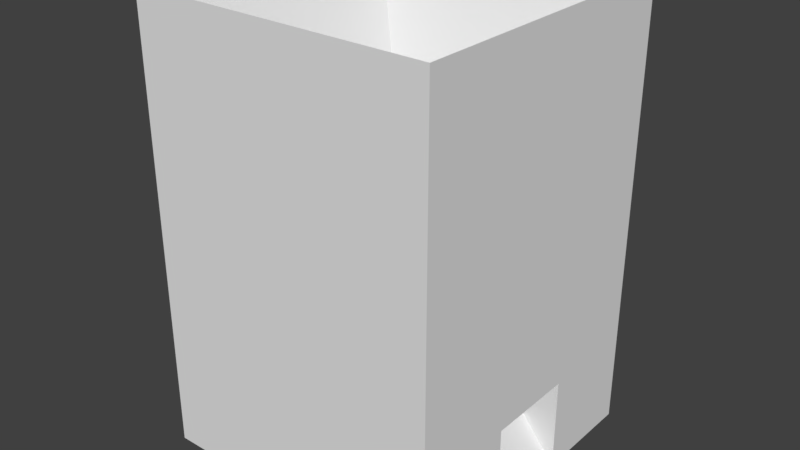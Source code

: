 # Source: pluviometroCuadrado.blend  (saved by Blender 2.77.0; exported with 4.5.12 LTS)
import bpy
from mathutils import Matrix  # noqa: F401  (used for matrix-valued properties, if any)

bpy.ops.wm.read_factory_settings(use_empty=True)
scene = bpy.context.scene
scene.name = 'Scene'

# ---- collections
col_collection_3 = bpy.data.collections.new('Collection 3'); scene.collection.children.link(col_collection_3)

# ---- world
world_world = bpy.data.worlds.new('World'); scene.world = world_world
world_world.color = (0.05088, 0.05088, 0.05088)
world_world.use_sun_shadow = False
world_world.sun_shadow_jitter_overblur = 0.0
world_world.cycles.sampling_method = 'MANUAL'

# ---- meshes
me_cubo_013 = bpy.data.meshes.new('Cubo.013')
me_cubo_013.from_pydata([(5.041, -3.0, -3.694), (5.041, 3.0, -3.694), (10.0, -3.0, -10.0), (10.0, -3.0, -3.694), (10.0, 3.0, -10.0), (10.0, 3.0, -3.694)], [], [(1, 5, 4), (3, 0, 2), (3, 5, 1, 0), (1, 4, 2, 0)])
me_cubo_013.use_remesh_preserve_volume = False
me_cubo_013.use_remesh_preserve_attributes = False
me_cubo_013.use_mirror_vertex_groups = False
me_cubo_013.update()
me_cubo_011 = bpy.data.meshes.new('Cubo.011')
me_cubo_011.from_pydata([(-5.0, -5.0, 5.048), (-5.0, 5.0, 5.048), (5.0, -5.0, 5.048), (5.0, 5.0, 5.048), (-5.0, -4.412, 5.048), (-5.0, -3.824, 5.048), (-5.0, -3.235, 5.048), (-5.0, -2.647, 5.048), (-5.0, -2.059, 5.048), (-5.0, -1.471, 5.048), (-5.0, -0.8824, 5.048), (-5.0, -0.2941, 5.048), (-5.0, 0.2941, 5.048), (-5.0, 0.8824, 5.048), (-5.0, 1.471, 5.048), (-5.0, 2.059, 5.048), (-5.0, 2.647, 5.048), (-5.0, 3.235, 5.048), (-5.0, 3.824, 5.048), (-5.0, 4.412, 5.048), (-4.412, 5.0, 5.048), (-3.824, 5.0, 5.048), (-3.235, 5.0, 5.048), (-2.647, 5.0, 5.048), (-2.059, 5.0, 5.048), (-1.471, 5.0, 5.048), (-0.8824, 5.0, 5.048), (-0.2941, 5.0, 5.048), (0.2941, 5.0, 5.048), (0.8824, 5.0, 5.048), (1.471, 5.0, 5.048), (2.059, 5.0, 5.048), (2.647, 5.0, 5.048), (3.235, 5.0, 5.048), (3.824, 5.0, 5.048), (4.412, 5.0, 5.048), (5.0, 4.412, 5.048), (5.0, 3.824, 5.048), (5.0, 3.235, 5.048), (5.0, 2.647, 5.048), (5.0, 2.059, 5.048), (5.0, 1.471, 5.048), (5.0, 0.8824, 5.048), (5.0, 0.2941, 5.048), (5.0, -0.2941, 5.048), (5.0, -0.8824, 5.048), (5.0, -1.471, 5.048), (5.0, -2.059, 5.048), (5.0, -2.647, 5.048), (5.0, -3.235, 5.048), (5.0, -3.824, 5.048), (5.0, -4.412, 5.048), (4.412, -5.0, 5.048), (3.824, -5.0, 5.048), (3.235, -5.0, 5.048), (2.647, -5.0, 5.048), (2.059, -5.0, 5.048), (1.471, -5.0, 5.048), (0.8824, -5.0, 5.048), (0.2941, -5.0, 5.048), (-0.2941, -5.0, 5.048), (-0.8824, -5.0, 5.048), (-1.471, -5.0, 5.048), (-2.059, -5.0, 5.048), (-2.647, -5.0, 5.048), (-3.235, -5.0, 5.048), (-3.824, -5.0, 5.048), (-4.412, -5.0, 5.048), (4.412, -4.412, 5.048), (3.824, -4.412, 5.048), (3.235, -4.412, 5.048), (2.647, -4.412, 5.048), (2.059, -4.412, 5.048), (1.471, -4.412, 5.048), (0.8824, -4.412, 5.048), (0.2941, -4.412, 5.048), (-0.2941, -4.412, 5.048), (-0.8824, -4.412, 5.048), (-1.471, -4.412, 5.048), (-2.059, -4.412, 5.048), (-2.647, -4.412, 5.048), (-3.235, -4.412, 5.048), (-3.824, -4.412, 5.048), (-4.412, -4.412, 5.048), (4.412, -3.824, 5.048), (3.824, -3.824, 5.048), (3.235, -3.824, 5.048), (2.647, -3.824, 5.048), (2.059, -3.824, 5.048), (1.471, -3.824, 5.048), (0.8824, -3.824, 5.048), (0.2941, -3.824, 5.048), (-0.2941, -3.824, 5.048), (-0.8824, -3.824, 5.048), (-1.471, -3.824, 5.048), (-2.059, -3.824, 5.048), (-2.647, -3.824, 5.048), (-3.235, -3.824, 5.048), (-3.824, -3.824, 5.048), (-4.412, -3.824, 5.048), (4.412, -3.235, 5.048), (3.824, -3.235, 5.048), (3.235, -3.235, 5.048), (2.647, -3.235, 5.048), (2.059, -3.235, 5.048), (1.471, -3.235, 5.048), (0.8824, -3.235, 5.048), (0.2941, -3.235, 5.048), (-0.2941, -3.235, 5.048), (-0.8824, -3.235, 5.048), (-1.471, -3.235, 5.048), (-2.059, -3.235, 5.048), (-2.647, -3.235, 5.048), (-3.235, -3.235, 5.048), (-3.824, -3.235, 5.048), (-4.412, -3.235, 5.048), (4.412, -2.647, 5.048), (3.824, -2.647, 5.048), (3.235, -2.647, 5.048), (2.647, -2.647, 5.048), (2.059, -2.647, 5.048), (1.471, -2.647, 5.048), (0.8824, -2.647, 5.048), (0.2941, -2.647, 5.048), (-0.2941, -2.647, 5.048), (-0.8824, -2.647, 5.048), (-1.471, -2.647, 5.048), (-2.059, -2.647, 5.048), (-2.647, -2.647, 5.048), (-3.235, -2.647, 5.048), (-3.824, -2.647, 5.048), (-4.412, -2.647, 5.048), (4.412, -2.059, 5.048), (3.824, -2.059, 5.048), (3.235, -2.059, 5.048), (2.647, -2.059, 5.048), (2.059, -2.059, 5.048), (1.471, -2.059, 5.048), (0.8824, -2.059, 5.048), (0.2941, -2.059, 5.048), (-0.2941, -2.059, 5.048), (-0.8824, -2.059, 5.048), (-1.471, -2.059, 5.048), (-2.059, -2.059, 5.048), (-2.647, -2.059, 5.048), (-3.235, -2.059, 5.048), (-3.824, -2.059, 5.048), (-4.412, -2.059, 5.048), (4.412, -1.471, 5.048), (3.824, -1.471, 5.048), (3.235, -1.471, 5.048), (2.647, -1.471, 5.048), (2.059, -1.471, 5.048), (1.471, -1.471, 5.048), (0.8824, -1.471, 5.048), (0.2941, -1.471, 5.048), (-0.2941, -1.471, 5.048), (-0.8824, -1.471, 5.048), (-1.471, -1.471, 5.048), (-2.059, -1.471, 5.048), (-2.647, -1.471, 5.048), (-3.235, -1.471, 5.048), (-3.824, -1.471, 5.048), (-4.412, -1.471, 5.048), (4.412, -0.8824, 5.048), (3.824, -0.8824, 5.048), (3.235, -0.8824, 5.048), (2.647, -0.8824, 5.048), (2.059, -0.8824, 5.048), (1.471, -0.8824, 5.048), (0.8824, -0.8824, 5.048), (0.2941, -0.8824, 5.048), (-0.2941, -0.8824, 5.048), (-0.8824, -0.8824, 5.048), (-1.471, -0.8824, 5.048), (-2.059, -0.8824, 5.048), (-2.647, -0.8824, 5.048), (-3.235, -0.8824, 5.048), (-3.824, -0.8824, 5.048), (-4.412, -0.8824, 5.048), (4.412, -0.2941, 5.048), (3.824, -0.2941, 5.048), (3.235, -0.2941, 5.048), (2.647, -0.2941, 5.048), (2.059, -0.2941, 5.048), (1.471, -0.2941, 5.048), (0.8824, -0.2941, 5.048), (0.2941, -0.2941, 5.048), (-0.2941, -0.2941, 5.048), (-0.8824, -0.2941, 5.048), (-1.471, -0.2941, 5.048), (-2.059, -0.2941, 5.048), (-2.647, -0.2941, 5.048), (-3.235, -0.2941, 5.048), (-3.824, -0.2941, 5.048), (-4.412, -0.2941, 5.048), (4.412, 0.2941, 5.048), (3.824, 0.2941, 5.048), (3.235, 0.2941, 5.048), (2.647, 0.2941, 5.048), (2.059, 0.2941, 5.048), (1.471, 0.2941, 5.048), (0.8824, 0.2941, 5.048), (0.2941, 0.2941, 5.048), (-0.2941, 0.2941, 5.048), (-0.8824, 0.2941, 5.048), (-1.471, 0.2941, 5.048), (-2.059, 0.2941, 5.048), (-2.647, 0.2941, 5.048), (-3.235, 0.2941, 5.048), (-3.824, 0.2941, 5.048), (-4.412, 0.2941, 5.048), (4.412, 0.8824, 5.048), (3.824, 0.8824, 5.048), (3.235, 0.8824, 5.048), (2.647, 0.8824, 5.048), (2.059, 0.8824, 5.048), (1.471, 0.8824, 5.048), (0.8824, 0.8824, 5.048), (0.2941, 0.8824, 5.048), (-0.2941, 0.8824, 5.048), (-0.8824, 0.8824, 5.048), (-1.471, 0.8824, 5.048), (-2.059, 0.8824, 5.048), (-2.647, 0.8824, 5.048), (-3.235, 0.8824, 5.048), (-3.824, 0.8824, 5.048), (-4.412, 0.8824, 5.048), (4.412, 1.471, 5.048), (3.824, 1.471, 5.048), (3.235, 1.471, 5.048), (2.647, 1.471, 5.048), (2.059, 1.471, 5.048), (1.471, 1.471, 5.048), (0.8824, 1.471, 5.048), (0.2941, 1.471, 5.048), (-0.2941, 1.471, 5.048), (-0.8824, 1.471, 5.048), (-1.471, 1.471, 5.048), (-2.059, 1.471, 5.048), (-2.647, 1.471, 5.048), (-3.235, 1.471, 5.048), (-3.824, 1.471, 5.048), (-4.412, 1.471, 5.048), (4.412, 2.059, 5.048), (3.824, 2.059, 5.048), (3.235, 2.059, 5.048), (2.647, 2.059, 5.048), (2.059, 2.059, 5.048), (1.471, 2.059, 5.048), (0.8824, 2.059, 5.048), (0.2941, 2.059, 5.048), (-0.2941, 2.059, 5.048), (-0.8824, 2.059, 5.048), (-1.471, 2.059, 5.048), (-2.059, 2.059, 5.048), (-2.647, 2.059, 5.048), (-3.235, 2.059, 5.048), (-3.824, 2.059, 5.048), (-4.412, 2.059, 5.048), (4.412, 2.647, 5.048), (3.824, 2.647, 5.048), (3.235, 2.647, 5.048), (2.647, 2.647, 5.048), (2.059, 2.647, 5.048), (1.471, 2.647, 5.048), (0.8824, 2.647, 5.048), (0.2941, 2.647, 5.048), (-0.2941, 2.647, 5.048), (-0.8824, 2.647, 5.048), (-1.471, 2.647, 5.048), (-2.059, 2.647, 5.048), (-2.647, 2.647, 5.048), (-3.235, 2.647, 5.048), (-3.824, 2.647, 5.048), (-4.412, 2.647, 5.048), (4.412, 3.235, 5.048), (3.824, 3.235, 5.048), (3.235, 3.235, 5.048), (2.647, 3.235, 5.048), (2.059, 3.235, 5.048), (1.471, 3.235, 5.048), (0.8824, 3.235, 5.048), (0.2941, 3.235, 5.048), (-0.2941, 3.235, 5.048), (-0.8824, 3.235, 5.048), (-1.471, 3.235, 5.048), (-2.059, 3.235, 5.048), (-2.647, 3.235, 5.048), (-3.235, 3.235, 5.048), (-3.824, 3.235, 5.048), (-4.412, 3.235, 5.048), (4.412, 3.824, 5.048), (3.824, 3.824, 5.048), (3.235, 3.824, 5.048), (2.647, 3.824, 5.048), (2.059, 3.824, 5.048), (1.471, 3.824, 5.048), (0.8824, 3.824, 5.048), (0.2941, 3.824, 5.048), (-0.2941, 3.824, 5.048), (-0.8824, 3.824, 5.048), (-1.471, 3.824, 5.048), (-2.059, 3.824, 5.048), (-2.647, 3.824, 5.048), (-3.235, 3.824, 5.048), (-3.824, 3.824, 5.048), (-4.412, 3.824, 5.048), (4.412, 4.412, 5.048), (3.824, 4.412, 5.048), (3.235, 4.412, 5.048), (2.647, 4.412, 5.048), (2.059, 4.412, 5.048), (1.471, 4.412, 5.048), (0.8824, 4.412, 5.048), (0.2941, 4.412, 5.048), (-0.2941, 4.412, 5.048), (-0.8824, 4.412, 5.048), (-1.471, 4.412, 5.048), (-2.059, 4.412, 5.048), (-2.647, 4.412, 5.048), (-3.235, 4.412, 5.048), (-3.824, 4.412, 5.048), (-4.412, 4.412, 5.048)], [(19, 1), (35, 3), (51, 2), (67, 0), (0, 4), (4, 5), (5, 6), (6, 7), (7, 8), (8, 9), (9, 10), (10, 11), (11, 12), (12, 13), (13, 14), (14, 15), (15, 16), (16, 17), (17, 18), (18, 19), (1, 20), (20, 21), (21, 22), (22, 23), (23, 24), (24, 25), (25, 26), (26, 27), (27, 28), (28, 29), (29, 30), (30, 31), (31, 32), (32, 33), (33, 34), (34, 35), (3, 36), (36, 37), (37, 38), (38, 39), (39, 40), (40, 41), (41, 42), (42, 43), (43, 44), (44, 45), (45, 46), (46, 47), (47, 48), (48, 49), (49, 50), (50, 51), (2, 52), (52, 53), (53, 54), (54, 55), (55, 56), (56, 57), (57, 58), (58, 59), (59, 60), (60, 61), (61, 62), (62, 63), (63, 64), (64, 65), (65, 66), (66, 67), (83, 4), (51, 68), (68, 69), (69, 70), (70, 71), (71, 72), (72, 73), (73, 74), (74, 75), (75, 76), (76, 77), (77, 78), (78, 79), (79, 80), (80, 81), (81, 82), (82, 83), (99, 5), (50, 84), (84, 85), (85, 86), (86, 87), (87, 88), (88, 89), (89, 90), (90, 91), (91, 92), (92, 93), (93, 94), (94, 95), (95, 96), (96, 97), (97, 98), (98, 99), (115, 6), (49, 100), (100, 101), (101, 102), (102, 103), (103, 104), (104, 105), (105, 106), (106, 107), (107, 108), (108, 109), (109, 110), (110, 111), (111, 112), (112, 113), (113, 114), (114, 115), (131, 7), (48, 116), (116, 117), (117, 118), (118, 119), (119, 120), (120, 121), (121, 122), (122, 123), (123, 124), (124, 125), (125, 126), (126, 127), (127, 128), (128, 129), (129, 130), (130, 131), (147, 8), (47, 132), (132, 133), (133, 134), (134, 135), (135, 136), (136, 137), (137, 138), (138, 139), (139, 140), (140, 141), (141, 142), (142, 143), (143, 144), (144, 145), (145, 146), (146, 147), (163, 9), (46, 148), (148, 149), (149, 150), (150, 151), (151, 152), (152, 153), (153, 154), (154, 155), (155, 156), (156, 157), (157, 158), (158, 159), (159, 160), (160, 161), (161, 162), (162, 163), (179, 10), (45, 164), (164, 165), (165, 166), (166, 167), (167, 168), (168, 169), (169, 170), (170, 171), (171, 172), (172, 173), (173, 174), (174, 175), (175, 176), (176, 177), (177, 178), (178, 179), (195, 11), (44, 180), (180, 181), (181, 182), (182, 183), (183, 184), (184, 185), (185, 186), (186, 187), (187, 188), (188, 189), (189, 190), (190, 191), (191, 192), (192, 193), (193, 194), (194, 195), (211, 12), (43, 196), (196, 197), (197, 198), (198, 199), (199, 200), (200, 201), (201, 202), (202, 203), (203, 204), (204, 205), (205, 206), (206, 207), (207, 208), (208, 209), (209, 210), (210, 211), (227, 13), (42, 212), (212, 213), (213, 214), (214, 215), (215, 216), (216, 217), (217, 218), (218, 219), (219, 220), (220, 221), (221, 222), (222, 223), (223, 224), (224, 225), (225, 226), (226, 227), (243, 14), (41, 228), (228, 229), (229, 230), (230, 231), (231, 232), (232, 233), (233, 234), (234, 235), (235, 236), (236, 237), (237, 238), (238, 239), (239, 240), (240, 241), (241, 242), (242, 243), (259, 15), (40, 244), (244, 245), (245, 246), (246, 247), (247, 248), (248, 249), (249, 250), (250, 251), (251, 252), (252, 253), (253, 254), (254, 255), (255, 256), (256, 257), (257, 258), (258, 259), (275, 16), (39, 260), (260, 261), (261, 262), (262, 263), (263, 264), (264, 265), (265, 266), (266, 267), (267, 268), (268, 269), (269, 270), (270, 271), (271, 272), (272, 273), (273, 274), (274, 275), (291, 17), (38, 276), (276, 277), (277, 278), (278, 279), (279, 280), (280, 281), (281, 282), (282, 283), (283, 284), (284, 285), (285, 286), (286, 287), (287, 288), (288, 289), (289, 290), (290, 291), (307, 18), (37, 292), (292, 293), (293, 294), (294, 295), (295, 296), (296, 297), (297, 298), (298, 299), (299, 300), (300, 301), (301, 302), (302, 303), (303, 304), (304, 305), (305, 306), (306, 307), (323, 19), (36, 308), (308, 309), (309, 310), (310, 311), (311, 312), (312, 313), (313, 314), (314, 315), (315, 316), (316, 317), (317, 318), (318, 319), (319, 320), (320, 321), (321, 322), (322, 323), (68, 52), (69, 53), (70, 54), (71, 55), (72, 56), (73, 57), (74, 58), (75, 59), (76, 60), (77, 61), (78, 62), (79, 63), (80, 64), (81, 65), (82, 66), (83, 67), (84, 68), (85, 69), (86, 70), (87, 71), (88, 72), (89, 73), (90, 74), (91, 75), (92, 76), (93, 77), (94, 78), (95, 79), (96, 80), (97, 81), (98, 82), (99, 83), (100, 84), (101, 85), (102, 86), (103, 87), (104, 88), (105, 89), (106, 90), (107, 91), (108, 92), (109, 93), (110, 94), (111, 95), (112, 96), (113, 97), (114, 98), (115, 99), (116, 100), (117, 101), (118, 102), (119, 103), (120, 104), (121, 105), (122, 106), (123, 107), (124, 108), (125, 109), (126, 110), (127, 111), (128, 112), (129, 113), (130, 114), (131, 115), (132, 116), (133, 117), (134, 118), (135, 119), (136, 120), (137, 121), (138, 122), (139, 123), (140, 124), (141, 125), (142, 126), (143, 127), (144, 128), (145, 129), (146, 130), (147, 131), (148, 132), (149, 133), (150, 134), (151, 135), (152, 136), (153, 137), (154, 138), (155, 139), (156, 140), (157, 141), (158, 142), (159, 143), (160, 144), (161, 145), (162, 146), (163, 147), (164, 148), (165, 149), (166, 150), (167, 151), (168, 152), (169, 153), (170, 154), (171, 155), (172, 156), (173, 157), (174, 158), (175, 159), (176, 160), (177, 161), (178, 162), (179, 163), (180, 164), (181, 165), (182, 166), (183, 167), (184, 168), (185, 169), (186, 170), (187, 171), (188, 172), (189, 173), (190, 174), (191, 175), (192, 176), (193, 177), (194, 178), (195, 179), (196, 180), (197, 181), (198, 182), (199, 183), (200, 184), (201, 185), (202, 186), (203, 187), (204, 188), (205, 189), (206, 190), (207, 191), (208, 192), (209, 193), (210, 194), (211, 195), (212, 196), (213, 197), (214, 198), (215, 199), (216, 200), (217, 201), (218, 202), (219, 203), (220, 204), (221, 205), (222, 206), (223, 207), (224, 208), (225, 209), (226, 210), (227, 211), (228, 212), (229, 213), (230, 214), (231, 215), (232, 216), (233, 217), (234, 218), (235, 219), (236, 220), (237, 221), (238, 222), (239, 223), (240, 224), (241, 225), (242, 226), (243, 227), (244, 228), (245, 229), (246, 230), (247, 231), (248, 232), (249, 233), (250, 234), (251, 235), (252, 236), (253, 237), (254, 238), (255, 239), (256, 240), (257, 241), (258, 242), (259, 243), (260, 244), (261, 245), (262, 246), (263, 247), (264, 248), (265, 249), (266, 250), (267, 251), (268, 252), (269, 253), (270, 254), (271, 255), (272, 256), (273, 257), (274, 258), (275, 259), (276, 260), (277, 261), (278, 262), (279, 263), (280, 264), (281, 265), (282, 266), (283, 267), (284, 268), (285, 269), (286, 270), (287, 271), (288, 272), (289, 273), (290, 274), (291, 275), (292, 276), (293, 277), (294, 278), (295, 279), (296, 280), (297, 281), (298, 282), (299, 283), (300, 284), (301, 285), (302, 286), (303, 287), (304, 288), (305, 289), (306, 290), (307, 291), (308, 292), (309, 293), (310, 294), (311, 295), (312, 296), (313, 297), (314, 298), (315, 299), (316, 300), (317, 301), (318, 302), (319, 303), (320, 304), (321, 305), (322, 306), (323, 307), (35, 308), (34, 309), (33, 310), (32, 311), (31, 312), (30, 313), (29, 314), (28, 315), (27, 316), (26, 317), (25, 318), (24, 319), (23, 320), (22, 321), (21, 322), (20, 323)], [])
me_cubo_011.use_remesh_preserve_volume = False
me_cubo_011.use_remesh_preserve_attributes = False
me_cubo_011.use_mirror_vertex_groups = False
me_cubo_011.update()
me_cubo_010 = bpy.data.meshes.new('Cubo.010')
me_cubo_010.from_pydata([(-8.303, 1.587, -1.573), (-8.303, 6.587, -1.573), (8.238, 1.587, -1.573), (8.238, 6.587, -1.573), (-0.03248, 6.587, 3.427), (2.725, 6.587, -1.573), (-2.789, 6.587, -1.573), (-0.03248, 1.587, 3.427), (-2.789, 1.587, -1.573), (2.725, 1.587, -1.573), (-0.02569, 1.587, 0.6841), (0.1034, 1.587, 0.6714), (0.2275, 1.587, 0.6337), (0.3418, 1.587, 0.5726), (0.4421, 1.587, 0.4903), (0.5244, 1.587, 0.3901), (0.5855, 1.587, 0.2757), (0.6231, 1.587, 0.1516), (0.6358, 1.587, 0.02255), (0.6231, 1.587, -0.1065), (0.5855, 1.587, -0.2306), (0.5244, 1.587, -0.345), (0.4421, 1.587, -0.4452), (0.3418, 1.587, -0.5275), (0.2275, 1.587, -0.5886), (0.1034, 1.587, -0.6263), (-0.02569, 1.587, -0.639), (-0.1547, 1.587, -0.6263), (-0.2788, 1.587, -0.5886), (-0.3932, 1.587, -0.5275), (-0.4935, 1.587, -0.4452), (-0.5757, 1.587, -0.345), (-0.6369, 1.587, -0.2306), (-0.6745, 1.587, -0.1065), (-0.6872, 1.587, 0.02255), (-0.6745, 1.587, 0.1516), (-0.6369, 1.587, 0.2757), (-0.5757, 1.587, 0.3901), (-0.4935, 1.587, 0.4903), (-0.3932, 1.587, 0.5726), (-0.2788, 1.587, 0.6337), (-0.1547, 1.587, 0.6714), (-0.02569, 6.587, 0.6841), (0.1034, 6.587, 0.6714), (0.2275, 6.587, 0.6337), (0.3418, 6.587, 0.5726), (0.4421, 6.587, 0.4903), (0.5244, 6.587, 0.3901), (0.5855, 6.587, 0.2757), (0.6231, 6.587, 0.1516), (0.6358, 6.587, 0.02255), (0.6231, 6.587, -0.1065), (0.5855, 6.587, -0.2306), (0.5244, 6.587, -0.345), (0.4421, 6.587, -0.4452), (0.3418, 6.587, -0.5275), (0.2275, 6.587, -0.5886), (0.1034, 6.587, -0.6263), (-0.02569, 6.587, -0.639), (-0.1547, 6.587, -0.6263), (-0.2788, 6.587, -0.5886), (-0.3932, 6.587, -0.5275), (-0.4935, 6.587, -0.4452), (-0.5757, 6.587, -0.345), (-0.6369, 6.587, -0.2306), (-0.6745, 6.587, -0.1065), (-0.6872, 6.587, 0.02255), (-0.6745, 6.587, 0.1516), (-0.6369, 6.587, 0.2757), (-0.5757, 6.587, 0.3901), (-0.4935, 6.587, 0.4903), (-0.3932, 6.587, 0.5726), (-0.2788, 6.587, 0.6337), (-0.1547, 6.587, 0.6714)], [], [(4, 3, 5), (7, 0, 8), (9, 5, 3, 2), (5, 4, 7, 9), (0, 1, 6, 8), (8, 6, 5, 9), (2, 7, 9), (7, 8, 34, 35, 36, 37, 38, 39, 40, 41, 10, 11, 12, 13, 14, 15, 16, 17, 18, 9), (1, 4, 6), (4, 5, 50, 49, 48, 47, 46, 45, 44, 43, 42, 73, 72, 71, 70, 69, 68, 67, 66, 6), (4, 6, 8, 7), (9, 18, 19, 20, 21, 22, 23, 24, 25, 26, 27, 28, 29, 30, 31, 32, 33, 34, 8), (6, 66, 65, 64, 63, 62, 61, 60, 59, 58, 57, 56, 55, 54, 53, 52, 51, 50, 5), (25, 58, 26), (27, 59, 26), (56, 57, 25), (58, 59, 26), (56, 25, 24), (25, 57, 58), (60, 59, 27), (60, 27, 28), (60, 28, 29), (55, 56, 24), (61, 60, 29), (55, 24, 23), (54, 55, 23), (54, 23, 22), (62, 61, 29), (30, 29, 62), (30, 62, 63), (63, 30, 31), (22, 21, 54), (73, 41, 40), (52, 53, 21), (20, 21, 52), (64, 63, 31), (64, 31, 32), (52, 20, 19), (64, 32, 33), (51, 52, 19), (65, 64, 33), (50, 51, 19), (50, 19, 18), (66, 65, 33), (66, 33, 34), (49, 50, 18), (49, 18, 17), (67, 66, 34), (67, 34, 35), (68, 67, 35), (68, 35, 36), (48, 49, 17), (48, 17, 16), (48, 16, 15), (69, 68, 36), (69, 36, 37), (47, 48, 15), (47, 15, 14), (70, 69, 37), (38, 37, 70), (46, 47, 14), (46, 14, 13), (39, 38, 70), (45, 46, 13), (71, 70, 39), (45, 13, 12), (72, 71, 39), (40, 39, 72), (44, 45, 12), (44, 12, 11), (72, 73, 40), (43, 44, 11), (43, 11, 10), (10, 41, 73), (10, 73, 42), (42, 43, 10), (21, 53, 54)])
me_cubo_010.use_remesh_preserve_volume = False
me_cubo_010.use_remesh_preserve_attributes = False
me_cubo_010.use_mirror_vertex_groups = False
me_cubo_010.update()
me_cilindro_002 = bpy.data.meshes.new('Cilindro.002')
me_cilindro_002.from_pydata([(-0.02351, 0.1755, -4.21), (-0.02351, 0.1755, 4.092), (0.5254, 0.1722, -4.21), (0.5254, 0.1722, 4.092), (1.053, 0.1622, -4.21), (1.053, 0.1622, 4.092), (1.54, 0.1459, -4.21), (1.54, 0.1459, 4.092), (1.966, 0.1241, -4.21), (1.966, 0.1241, 4.092), (2.316, 0.09752, -4.21), (2.316, 0.09752, 4.092), (2.576, 0.06717, -4.21), (2.576, 0.06717, 4.092), (2.736, 0.03425, -4.21), (2.736, 0.03425, 4.092), (2.79, 2.776e-06, -4.21), (2.79, 2.526e-06, 4.092), (2.736, -0.03424, -4.21), (2.736, -0.03424, 4.092), (2.576, -0.06717, -4.21), (2.576, -0.06717, 4.092), (2.316, -0.09752, -4.21), (2.316, -0.09752, 4.092), (1.966, -0.1241, -4.21), (1.966, -0.1241, 4.092), (1.54, -0.1459, -4.21), (1.54, -0.1459, 4.092), (1.053, -0.1622, -4.21), (1.053, -0.1622, 4.092), (0.5254, -0.1722, -4.21), (0.5254, -0.1722, 4.092), (-0.02351, -0.1755, -4.21), (-0.02351, -0.1755, 4.092), (-0.5724, -0.1722, -4.21), (-0.5724, -0.1722, 4.092), (-1.1, -0.1622, -4.21), (-1.1, -0.1622, 4.092), (-1.587, -0.1459, -4.21), (-1.587, -0.1459, 4.092), (-2.013, -0.1241, -4.21), (-2.013, -0.1241, 4.092), (-2.363, -0.09752, -4.21), (-2.363, -0.09752, 4.092), (-2.623, -0.06717, -4.21), (-2.623, -0.06717, 4.092), (-2.783, -0.03424, -4.21), (-2.783, -0.03424, 4.092), (-2.837, 2.932e-06, -4.21), (-2.837, 2.682e-06, 4.092), (-2.783, 0.03425, -4.21), (-2.783, 0.03425, 4.092), (-2.623, 0.06717, -4.21), (-2.623, 0.06717, 4.092), (-2.363, 0.09752, -4.21), (-2.363, 0.09752, 4.092), (-2.013, 0.1241, -4.21), (-2.013, 0.1241, 4.092), (-1.587, 0.1459, -4.21), (-1.587, 0.1459, 4.092), (-1.1, 0.1622, -4.21), (-1.1, 0.1622, 4.092), (-0.5724, 0.1722, -4.21), (-0.5724, 0.1722, 4.092), (31.7, 0.0001409, -4.22)], [], [(0, 1, 3, 2), (2, 3, 5, 4), (4, 5, 7, 6), (6, 7, 9, 8), (8, 9, 11, 10), (10, 11, 13, 12), (12, 13, 15, 14), (14, 15, 17, 16), (16, 17, 19, 18), (18, 19, 21, 20), (20, 21, 23, 22), (22, 23, 25, 24), (24, 25, 27, 26), (26, 27, 29, 28), (28, 29, 31, 30), (30, 31, 33, 32), (32, 33, 35, 34), (34, 35, 37, 36), (36, 37, 39, 38), (38, 39, 41, 40), (40, 41, 43, 42), (42, 43, 45, 44), (44, 45, 47, 46), (46, 47, 49, 48), (48, 49, 51, 50), (50, 51, 53, 52), (52, 53, 55, 54), (54, 55, 57, 56), (56, 57, 59, 58), (58, 59, 61, 60), (3, 1, 63, 61, 59, 57, 55, 53, 51, 49, 47, 45, 43, 41, 39, 37, 35, 33, 31, 29, 27, 25, 23, 21, 19, 17, 15, 13, 11, 9, 7, 5), (60, 61, 63, 62), (62, 63, 1, 0), (0, 2, 4, 6, 8, 10, 12, 14, 16, 18, 20, 22, 24, 26, 28, 30, 32, 34, 36, 38, 40, 42, 44, 46, 48, 50, 52, 54, 56, 58, 60, 62)])
me_cilindro_002.use_remesh_preserve_volume = False
me_cilindro_002.use_remesh_preserve_attributes = False
me_cilindro_002.use_mirror_vertex_groups = False
me_cilindro_002.update()
me_cubo_008 = bpy.data.meshes.new('Cubo.008')
me_cubo_008.from_pydata([(-0.5, -1.934, -5.519), (-0.5, -1.934, -0.4803), (-0.5, -1.434, -5.519), (-0.5, -1.434, -0.4803), (0.5, -1.934, -5.519), (0.5, -1.934, -0.4803), (0.5, -1.434, -5.519), (0.5, -1.434, -0.4803), (-0.5, 1.488, -5.519), (-0.5, 1.488, -0.4803), (-0.5, 1.988, -5.519), (-0.5, 1.988, -0.4803), (0.5, 1.488, -5.519), (0.5, 1.488, -0.4803), (0.5, 1.988, -5.519), (0.5, 1.988, -0.4803)], [], [(1, 3, 2, 0), (3, 7, 6, 2), (7, 5, 4, 6), (5, 1, 0, 4), (0, 2, 6, 4), (5, 7, 3, 1), (9, 11, 10, 8), (11, 15, 14, 10), (15, 13, 12, 14), (13, 9, 8, 12), (8, 10, 14, 12), (13, 15, 11, 9)])
me_cubo_008.use_remesh_preserve_volume = False
me_cubo_008.use_remesh_preserve_attributes = False
me_cubo_008.use_mirror_vertex_groups = False
me_cubo_008.update()
me_cubo_007 = bpy.data.meshes.new('Cubo.007')
me_cubo_007.from_pydata([(-4.945, -4.945, -7.591), (-4.945, -4.945, -4.624), (-4.945, 4.945, -7.591), (-4.945, 4.945, -4.624), (4.945, -4.945, -7.591), (4.945, -4.945, -4.624), (4.945, 4.945, -7.591), (4.945, 4.945, -4.624), (-4.945, -1.529, -4.624), (-4.945, 1.529, -4.624), (4.945, 1.529, -4.624), (4.945, -1.529, -4.624), (-4.945, 1.529, -7.591), (-4.945, -1.529, -7.591), (4.945, -1.529, -7.591), (4.945, 1.529, -7.591)], [], [(1, 8, 13, 0), (3, 7, 6, 2), (7, 10, 15, 6), (5, 1, 0, 4), (0, 13, 14, 4), (5, 11, 8, 1), (12, 9, 3, 2), (14, 13, 12, 15), (15, 12, 2, 6), (8, 11, 9), (9, 10, 7, 3), (10, 9, 11), (14, 11, 5, 4)])
me_cubo_007.use_remesh_preserve_volume = False
me_cubo_007.use_remesh_preserve_attributes = False
me_cubo_007.use_mirror_vertex_groups = False
me_cubo_007.update()
me_cubo_006 = bpy.data.meshes.new('Cubo.006')
me_cubo_006.from_pydata([(-0.25, -0.25, 0.04827), (-5.0, -5.0, 5.048), (-0.25, 0.25, 0.04827), (-5.0, 5.0, 5.048), (0.25, -0.25, 0.04827), (5.0, -5.0, 5.048), (0.25, 0.25, 0.04827), (5.0, 5.0, 5.048), (-0.25, 0.25, -1.953), (-0.25, -0.25, -1.953), (0.25, 0.25, -1.953), (0.25, -0.25, -1.953), (-5.0, -4.412, 5.048), (-5.0, -3.824, 5.048), (-5.0, -3.235, 5.048), (-5.0, -2.647, 5.048), (-5.0, -2.059, 5.048), (-5.0, -1.471, 5.048), (-5.0, -0.8824, 5.048), (-5.0, -0.2941, 5.048), (-5.0, 0.2941, 5.048), (-5.0, 0.8824, 5.048), (-5.0, 1.471, 5.048), (-5.0, 2.059, 5.048), (-5.0, 2.647, 5.048), (-5.0, 3.235, 5.048), (-5.0, 3.824, 5.048), (-5.0, 4.412, 5.048), (-4.412, 5.0, 5.048), (-3.824, 5.0, 5.048), (-3.235, 5.0, 5.048), (-2.647, 5.0, 5.048), (-2.059, 5.0, 5.048), (-1.471, 5.0, 5.048), (-0.8824, 5.0, 5.048), (-0.2941, 5.0, 5.048), (0.2941, 5.0, 5.048), (0.8824, 5.0, 5.048), (1.471, 5.0, 5.048), (2.059, 5.0, 5.048), (2.647, 5.0, 5.048), (3.235, 5.0, 5.048), (3.824, 5.0, 5.048), (4.412, 5.0, 5.048), (5.0, 4.412, 5.048), (5.0, 3.824, 5.048), (5.0, 3.235, 5.048), (5.0, 2.647, 5.048), (5.0, 2.059, 5.048), (5.0, 1.471, 5.048), (5.0, 0.8824, 5.048), (5.0, 0.2941, 5.048), (5.0, -0.2941, 5.048), (5.0, -0.8824, 5.048), (5.0, -1.471, 5.048), (5.0, -2.059, 5.048), (5.0, -2.647, 5.048), (5.0, -3.235, 5.048), (5.0, -3.824, 5.048), (5.0, -4.412, 5.048), (4.412, -5.0, 5.048), (3.824, -5.0, 5.048), (3.235, -5.0, 5.048), (2.647, -5.0, 5.048), (2.059, -5.0, 5.048), (1.471, -5.0, 5.048), (0.8824, -5.0, 5.048), (0.2941, -5.0, 5.048), (-0.2941, -5.0, 5.048), (-0.8824, -5.0, 5.048), (-1.471, -5.0, 5.048), (-2.059, -5.0, 5.048), (-2.647, -5.0, 5.048), (-3.235, -5.0, 5.048), (-3.824, -5.0, 5.048), (-4.412, -5.0, 5.048)], [], [(1, 12, 13, 14, 15, 16, 17, 18, 19, 20, 21, 22, 23, 24, 25, 26, 27, 3, 2, 0), (3, 28, 29, 30, 31, 32, 33, 34, 35, 36, 37, 38, 39, 40, 41, 42, 43, 7, 6, 2), (7, 44, 45, 46, 47, 48, 49, 50, 51, 52, 53, 54, 55, 56, 57, 58, 59, 5, 4, 6), (5, 60, 61, 62, 63, 64, 65, 66, 67, 68, 69, 70, 71, 72, 73, 74, 75, 1, 0, 4), (0, 2, 8, 9), (9, 8, 10, 11), (2, 6, 10, 8), (4, 0, 9, 11), (6, 4, 11, 10)])
me_cubo_006.use_remesh_preserve_volume = False
me_cubo_006.use_remesh_preserve_attributes = False
me_cubo_006.use_mirror_vertex_groups = False
me_cubo_006.update()
me_cubo_005 = bpy.data.meshes.new('Cubo.005')
me_cubo_005.from_pydata([(-5.0, -5.0, -7.5), (-5.0, -5.0, 7.5), (-5.0, 5.0, -7.5), (-5.0, 5.0, 7.5), (5.0, -5.0, -7.5), (5.0, -5.0, 7.5), (5.0, 5.0, -7.5), (5.0, 5.0, 7.5), (-5.0, 1.5, -7.5), (-5.0, -1.5, -7.5), (5.0, -1.5, -7.5), (5.0, 1.5, -7.5), (-5.0, 1.5, -4.373), (-5.0, -1.5, -4.373), (5.0, 1.5, -4.373), (5.0, -1.5, -4.373)], [], [(1, 3, 2, 8, 12, 13, 9, 0), (3, 7, 6, 2), (7, 5, 4, 10, 15, 14, 11, 6), (5, 1, 0, 4), (0, 9, 10, 4), (10, 9, 8, 11), (11, 8, 2, 6)])
me_cubo_005.use_remesh_preserve_volume = False
me_cubo_005.use_remesh_preserve_attributes = False
me_cubo_005.use_mirror_vertex_groups = False
me_cubo_005.update()

# ---- objects
ob_cubo_010 = bpy.data.objects.new('Cubo.010', me_cubo_013)
ob_cubo_008 = bpy.data.objects.new('Cubo.008', me_cubo_011)
ob_cubo_009 = bpy.data.objects.new('Cubo.009', me_cubo_010)
ob_cilindro_002 = bpy.data.objects.new('Cilindro.002', me_cilindro_002)
ob_cubo_007 = bpy.data.objects.new('Cubo.007', me_cubo_008)
ob_cubo_006 = bpy.data.objects.new('Cubo.006', me_cubo_007)
ob_cubo_005 = bpy.data.objects.new('Cubo.005', me_cubo_006)
ob_cubo_004 = bpy.data.objects.new('Cubo.004', me_cubo_005)

# ---- transforms, parenting, visibility, modifiers, constraints
ob_cubo_010.location = (0.0, 0.0, -2.526)
ob_cubo_010.scale = (0.5, 0.5, 0.5)
ob_cubo_010.lineart.crease_threshold = 0.0
_m = ob_cubo_010.modifiers.new('Reflexión', 'MIRROR')
ob_cubo_008.location = (0.0, 0.0, 2.44)
ob_cubo_008.lineart.crease_threshold = 0.0
ob_cubo_009.location = (0.01624, -2.043, -1.738)
ob_cubo_009.rotation_euler = (0.0, 0.4755, 0.0)
ob_cubo_009.scale = (0.5, 0.5, 0.5)
ob_cubo_009.lineart.crease_threshold = 0.0
ob_cilindro_002.location = (0.0, 0.0, -1.719)
ob_cilindro_002.rotation_euler = (1.571, 0.0, 0.0)
ob_cilindro_002.scale = (0.07534, 1.34, 0.4994)
ob_cilindro_002.lock_scale = (True, True, True)
ob_cilindro_002.lineart.crease_threshold = 0.0
ob_cubo_007.location = (0.0, 0.0, 1.173)
ob_cubo_007.lineart.crease_threshold = 0.0
ob_cubo_006.location = (0.0, 0.0, 0.3072)
ob_cubo_006.scale = (0.9808, 0.9808, 1.011)
ob_cubo_006.lineart.crease_threshold = 0.0
ob_cubo_005.location = (0.0, 0.0, 2.44)
ob_cubo_005.lineart.crease_threshold = 0.0
ob_cubo_004.location = (0.0, 0.0, 0.0)
ob_cubo_004.lineart.crease_threshold = 0.0

# ---- collection membership
col_collection_3.objects.link(ob_cubo_010)
col_collection_3.objects.link(ob_cubo_008)
col_collection_3.objects.link(ob_cubo_009)
col_collection_3.objects.link(ob_cilindro_002)
col_collection_3.objects.link(ob_cubo_007)
col_collection_3.objects.link(ob_cubo_006)
col_collection_3.objects.link(ob_cubo_005)
col_collection_3.objects.link(ob_cubo_004)

# ---- scene / render settings (as saved in the file)
scene.frame_start = 1; scene.frame_end = 250; scene.frame_set(0)
scene.render.engine = 'BLENDER_EEVEE_NEXT'
scene.render.resolution_percentage = 50
scene.render.dither_intensity = 0.0
scene.cycles.use_denoising = False
scene.cycles.samples = 128
scene.cycles.sampling_pattern = 'TABULATED_SOBOL'
scene.cycles.light_sampling_threshold = 0.0
scene.cycles.use_adaptive_sampling = False
scene.cycles.use_light_tree = False
scene.cycles.blur_glossy = 0.0
scene.cycles.sample_clamp_indirect = 0.0
scene.view_settings.view_transform = 'Standard'
scene.unit_settings.scale_length = 0.01
bpy.context.view_layer.update()

# ---- added for rendering (the .blend has no active camera and no usable light): camera, sun
cam_auto = bpy.data.cameras.new('AutoCamera')
cam_auto.lens = 50.0
cam_auto.sensor_width = 36.0
cam_auto.clip_end = 1000.0
ob_auto_camera = bpy.data.objects.new('AutoCamera', cam_auto)
scene.collection.objects.link(ob_auto_camera)
ob_auto_camera.location = (19.0912, -22.9095, 15.2602)
ob_auto_camera.rotation_euler = (1.09748, -7.21219e-08, 0.694738)
scene.camera = ob_auto_camera
light_auto_sun = bpy.data.lights.new('AutoSun', 'SUN')
light_auto_sun.energy = 3.0
light_auto_sun.angle = 0.0523599
ob_auto_sun = bpy.data.objects.new('AutoSun', light_auto_sun)
scene.collection.objects.link(ob_auto_sun)
ob_auto_sun.rotation_euler = (0.872665, 0.174533, 0.523599)
bpy.context.view_layer.update()

